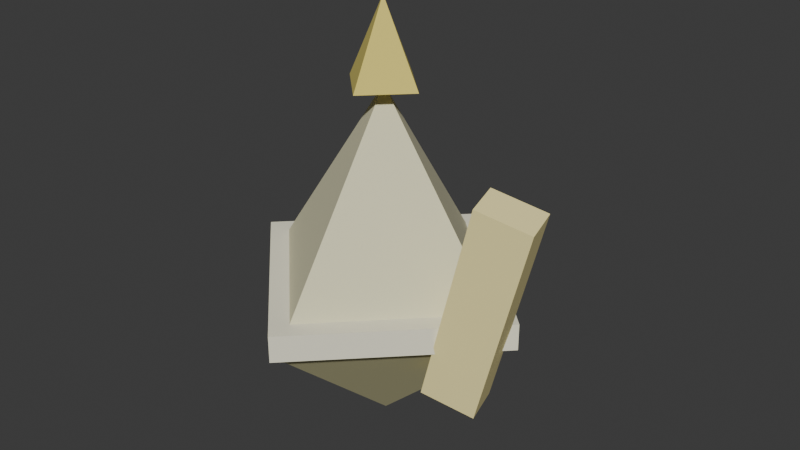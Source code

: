 # Source: volt_res_item.blend  (saved by Blender 5.1.29; exported with 4.5.12 LTS)
import bpy
from mathutils import Matrix  # noqa: F401  (used for matrix-valued properties, if any)

bpy.ops.wm.read_factory_settings(use_empty=True)
scene = bpy.context.scene
scene.name = 'Scene'

# ---- collections
col_collection = bpy.data.collections.new('Collection'); scene.collection.children.link(col_collection)

# ---- materials (node trees are filled in below, after node groups)
mat_conemat = bpy.data.materials.new('ConeMat')
mat_conemat.diffuse_color = (0.7843, 0.7529, 0.502, 1.0)
mat_conemat_001 = bpy.data.materials.new('ConeMat.001')
mat_conemat_001.diffuse_color = (0.5961, 0.5647, 0.3137, 1.0)
mat_cylindermat = bpy.data.materials.new('CylinderMat')
mat_cylindermat.diffuse_color = (0.9098, 0.8784, 0.6902, 1.0)
mat_boxmat = bpy.data.materials.new('BoxMat')
mat_boxmat.diffuse_color = (1.0, 0.8784, 0.4, 1.0)
mat_conemat_002 = bpy.data.materials.new('ConeMat.002')
mat_conemat_002.diffuse_color = (0.7843, 0.6588, 0.1647, 1.0)

# ---- material node trees
mat_conemat.use_nodes = True; mat_conemat.node_tree.nodes.clear()
_N = mat_conemat.node_tree.nodes; _L = mat_conemat.node_tree.links
n0 = _N.new('ShaderNodeBsdfPrincipled'); n0.name = 'Principled BSDF'; n0.location = (-200, 100)
n0.inputs[0].default_value = (0.7843, 0.7529, 0.502, 1.0)
n0.inputs[2].default_value = 1.0
n1 = _N.new('ShaderNodeOutputMaterial'); n1.name = 'Material Output'; n1.location = (200, 100)
_L.new(n0.outputs[0], n1.inputs[0])
n1.is_active_output = True
mat_conemat_001.use_nodes = True; mat_conemat_001.node_tree.nodes.clear()
_N = mat_conemat_001.node_tree.nodes; _L = mat_conemat_001.node_tree.links
n0 = _N.new('ShaderNodeBsdfPrincipled'); n0.name = 'Principled BSDF'; n0.location = (-200, 100)
n0.inputs[0].default_value = (0.5961, 0.5647, 0.3137, 1.0)
n0.inputs[2].default_value = 1.0
n1 = _N.new('ShaderNodeOutputMaterial'); n1.name = 'Material Output'; n1.location = (200, 100)
_L.new(n0.outputs[0], n1.inputs[0])
n1.is_active_output = True
mat_cylindermat.use_nodes = True; mat_cylindermat.node_tree.nodes.clear()
_N = mat_cylindermat.node_tree.nodes; _L = mat_cylindermat.node_tree.links
n0 = _N.new('ShaderNodeBsdfPrincipled'); n0.name = 'Principled BSDF'; n0.location = (-200, 100)
n0.inputs[0].default_value = (0.9098, 0.8784, 0.6902, 1.0)
n0.inputs[2].default_value = 1.0
n1 = _N.new('ShaderNodeOutputMaterial'); n1.name = 'Material Output'; n1.location = (200, 100)
_L.new(n0.outputs[0], n1.inputs[0])
n1.is_active_output = True
mat_boxmat.use_nodes = True; mat_boxmat.node_tree.nodes.clear()
_N = mat_boxmat.node_tree.nodes; _L = mat_boxmat.node_tree.links
n0 = _N.new('ShaderNodeBsdfPrincipled'); n0.name = 'Principled BSDF'; n0.location = (-200, 100)
n0.inputs[0].default_value = (1.0, 0.8784, 0.4, 1.0)
n0.inputs[2].default_value = 1.0
n1 = _N.new('ShaderNodeOutputMaterial'); n1.name = 'Material Output'; n1.location = (200, 100)
_L.new(n0.outputs[0], n1.inputs[0])
n1.is_active_output = True
mat_conemat_002.use_nodes = True; mat_conemat_002.node_tree.nodes.clear()
_N = mat_conemat_002.node_tree.nodes; _L = mat_conemat_002.node_tree.links
n0 = _N.new('ShaderNodeBsdfPrincipled'); n0.name = 'Principled BSDF'; n0.location = (-200, 100)
n0.inputs[0].default_value = (0.7843, 0.6588, 0.1647, 1.0)
n0.inputs[2].default_value = 1.0
n1 = _N.new('ShaderNodeOutputMaterial'); n1.name = 'Material Output'; n1.location = (200, 100)
_L.new(n0.outputs[0], n1.inputs[0])
n1.is_active_output = True

# ---- world
world_world = bpy.data.worlds.new('World'); scene.world = world_world
world_world.use_nodes = True; world_world.node_tree.nodes.clear()
_N = world_world.node_tree.nodes; _L = world_world.node_tree.links
n0 = _N.new('ShaderNodeOutputWorld'); n0.name = 'World Output'; n0.location = (200, 100)
n1 = _N.new('ShaderNodeBackground'); n1.name = 'Background'; n1.location = (-200, 100)
n1.inputs[0].default_value = (0.05088, 0.05088, 0.05088, 1.0)
_L.new(n1.outputs[0], n0.inputs[0])
n0.is_active_output = True
world_world.color = (0.05088, 0.05088, 0.05088)
world_world.sun_shadow_jitter_overblur = 0.0

# ---- meshes
me_cone = bpy.data.meshes.new('Cone')
me_cone.from_pydata([(0.055, 0.0, 0.0), (3.368e-18, 0.055, 0.0), (-0.055, 6.736e-18, 0.0), (-1.01e-17, -0.055, 0.0), (0.0, 0.0, 0.08)], [], [(3, 2, 1, 0), (0, 1, 4), (1, 2, 4), (2, 3, 4), (3, 0, 4)])
_uv = me_cone.uv_layers.new(name='UVMap')
_uv.uv.foreach_set('vector', [0.5, 2.709e-09, 2.709e-09, 0.5, 0.5, 1.0, 1.0, 0.5, 0.0, 0.0, 0.7854, 0.0, 0.3927, 0.7273, 0.7854, 0.0, 1.571, 0.0, 1.178, 0.7273, 1.571, 0.0, 2.356, 0.0, 1.963, 0.7273, 2.356, 0.0, 3.142, 0.0, 2.749, 0.7273])
me_cone.materials.append(mat_conemat)
me_cone.update()
me_cone_001 = bpy.data.meshes.new('Cone.001')
me_cone_001.from_pydata([(0.055, 0.0, 0.0), (3.368e-18, 0.055, 0.0), (-0.055, 6.736e-18, 0.0), (-1.01e-17, -0.055, 0.0), (0.0, 0.0, 0.05)], [], [(3, 2, 1, 0), (0, 1, 4), (1, 2, 4), (2, 3, 4), (3, 0, 4)])
_uv = me_cone_001.uv_layers.new(name='UVMap')
_uv.uv.foreach_set('vector', [0.5, 2.709e-09, 2.709e-09, 0.5, 0.5, 1.0, 1.0, 0.5, 0.0, 0.0, 0.7854, 0.0, 0.3927, 0.4545, 0.7854, 0.0, 1.571, 0.0, 1.178, 0.4545, 1.571, 0.0, 2.356, 0.0, 1.963, 0.4545, 2.356, 0.0, 3.142, 0.0, 2.749, 0.4545])
me_cone_001.materials.append(mat_conemat_001)
me_cone_001.update()
me_cylinder = bpy.data.meshes.new('Cylinder')
me_cylinder.from_pydata([(0.058, 0.0, 0.0), (0.058, 0.0, 0.01), (3.551e-18, 0.058, 0.0), (3.551e-18, 0.058, 0.01), (-0.058, 7.103e-18, 0.0), (-0.058, 7.103e-18, 0.01), (-1.065e-17, -0.058, 0.0), (-1.065e-17, -0.058, 0.01)], [], [(6, 4, 2, 0), (0, 2, 3, 1), (2, 4, 5, 3), (4, 6, 7, 5), (6, 0, 1, 7), (1, 3, 5, 7)])
_uv = me_cylinder.uv_layers.new(name='UVMap')
_uv.uv.foreach_set('vector', [0.5, 1.439e-08, 1.439e-08, 0.5, 0.5, 1.0, 1.0, 0.5, 0.0, 0.0, 0.7854, 0.0, 0.7854, 0.08621, 0.0, 0.08621, 0.7854, 0.0, 1.571, 0.0, 1.571, 0.08621, 0.7854, 0.08621, 1.571, 0.0, 2.356, 0.0, 2.356, 0.08621, 1.571, 0.08621, 2.356, 0.0, 3.142, 0.0, 3.142, 0.08621, 2.356, 0.08621, 1.0, 0.5, 0.5, 1.0, 1.439e-08, 0.5, 0.5, 1.439e-08])
me_cylinder.materials.append(mat_cylindermat)
me_cylinder.update()
me_box = bpy.data.meshes.new('Box')
me_box.from_pydata([(-0.01, -0.007, 0.0), (0.01, -0.007, 0.0), (0.01, 0.007, 0.0), (-0.01, 0.007, 0.0), (-0.01, -0.007, 0.08), (0.01, -0.007, 0.08), (0.01, 0.007, 0.08), (-0.01, 0.007, 0.08)], [], [(3, 2, 1, 0), (4, 5, 6, 7), (0, 1, 5, 4), (1, 2, 6, 5), (2, 3, 7, 6), (3, 0, 4, 7)])
_uv = me_box.uv_layers.new(name='UVMap')
_uv.uv.foreach_set('vector', [0.375, 0.5875, 0.625, 0.5875, 0.625, 0.4125, 0.375, 0.4125, 0.375, 0.4125, 0.625, 0.4125, 0.625, 0.5875, 0.375, 0.5875, 0.375, 0.0, 0.625, 0.0, 0.625, 1.0, 0.375, 1.0, 0.4125, 0.0, 0.5875, 0.0, 0.5875, 1.0, 0.4125, 1.0, 0.625, 0.0, 0.375, 0.0, 0.375, 1.0, 0.625, 1.0, 0.5875, 0.0, 0.4125, 0.0, 0.4125, 1.0, 0.5875, 1.0])
me_box.materials.append(mat_boxmat)
me_box.update()
me_cone_002 = bpy.data.meshes.new('Cone.002')
me_cone_002.from_pydata([(0.015, 0.0, 0.0), (9.185e-19, 0.015, 0.0), (-0.015, 1.837e-18, 0.0), (-2.755e-18, -0.015, 0.0), (0.0, 0.0, 0.03)], [], [(3, 2, 1, 0), (0, 1, 4), (1, 2, 4), (2, 3, 4), (3, 0, 4)])
_uv = me_cone_002.uv_layers.new(name='UVMap')
_uv.uv.foreach_set('vector', [0.5, 1.118e-08, 1.118e-08, 0.5, 0.5, 1.0, 1.0, 0.5, 0.0, 0.0, 0.7854, 0.0, 0.3927, 1.0, 0.7854, 0.0, 1.571, 0.0, 1.178, 1.0, 1.571, 0.0, 2.356, 0.0, 1.963, 1.0, 2.356, 0.0, 3.142, 0.0, 2.749, 1.0])
me_cone_002.materials.append(mat_conemat_002)
me_cone_002.update()

# ---- objects
ob_voltres = bpy.data.objects.new('VoltRes', None)
ob_platdiamondtop = bpy.data.objects.new('PlatDiamondTop', me_cone)
ob_platdiamondbot = bpy.data.objects.new('PlatDiamondBot', me_cone_001)
ob_platband = bpy.data.objects.new('PlatBand', me_cylinder)
ob_chargebolt = bpy.data.objects.new('ChargeBolt', me_box)
ob_chargetip = bpy.data.objects.new('ChargeTip', me_cone_002)

# ---- transforms, parenting, visibility, modifiers, constraints
ob_voltres.location = (0.0, 0.0, 0.0)
ob_voltres.empty_display_size = 0.1
ob_platdiamondtop.parent = ob_voltres
ob_platdiamondtop.location = (0.0, 0.0, 0.07)
ob_platdiamondbot.parent = ob_voltres
ob_platdiamondbot.location = (0.0, 0.0, 0.07)
ob_platdiamondbot.rotation_euler = (3.142, 0.0, 0.0)
ob_platband.parent = ob_voltres
ob_platband.location = (0.0, 0.0, 0.07)
ob_chargebolt.parent = ob_voltres
ob_chargebolt.location = (0.04, -0.01, 0.05)
ob_chargebolt.rotation_euler = (0.1, 0.25, 0.2618)
ob_chargetip.parent = ob_voltres
ob_chargetip.location = (0.0, 0.0, 0.15)

# ---- collection membership
scene.collection.objects.link(ob_voltres)
scene.collection.objects.link(ob_platdiamondtop)
scene.collection.objects.link(ob_platdiamondbot)
scene.collection.objects.link(ob_platband)
scene.collection.objects.link(ob_chargebolt)
scene.collection.objects.link(ob_chargetip)

# ---- scene / render settings (as saved in the file)
scene.frame_start = 1; scene.frame_end = 250; scene.frame_set(1)
scene.render.engine = 'BLENDER_EEVEE_NEXT'
scene.render.bake_bias = 0.0
scene.render.bake_samples = 0
scene.cycles.sampling_pattern = 'TABULATED_SOBOL'
scene.eevee.use_volume_custom_range = False
bpy.context.view_layer.update()

# ---- added for rendering (the .blend has no active camera and no usable light): camera, sun
cam_auto = bpy.data.cameras.new('AutoCamera')
cam_auto.lens = 50.0
cam_auto.sensor_width = 36.0
cam_auto.clip_end = 1000.0
ob_auto_camera = bpy.data.objects.new('AutoCamera', cam_auto)
scene.collection.objects.link(ob_auto_camera)
ob_auto_camera.location = (0.225947, -0.262686, 0.275124)
ob_auto_camera.rotation_euler = (1.09748, -7.21219e-08, 0.694738)
scene.camera = ob_auto_camera
light_auto_sun = bpy.data.lights.new('AutoSun', 'SUN')
light_auto_sun.energy = 3.0
light_auto_sun.angle = 0.0523599
ob_auto_sun = bpy.data.objects.new('AutoSun', light_auto_sun)
scene.collection.objects.link(ob_auto_sun)
ob_auto_sun.rotation_euler = (0.872665, 0.174533, 0.523599)
bpy.context.view_layer.update()
